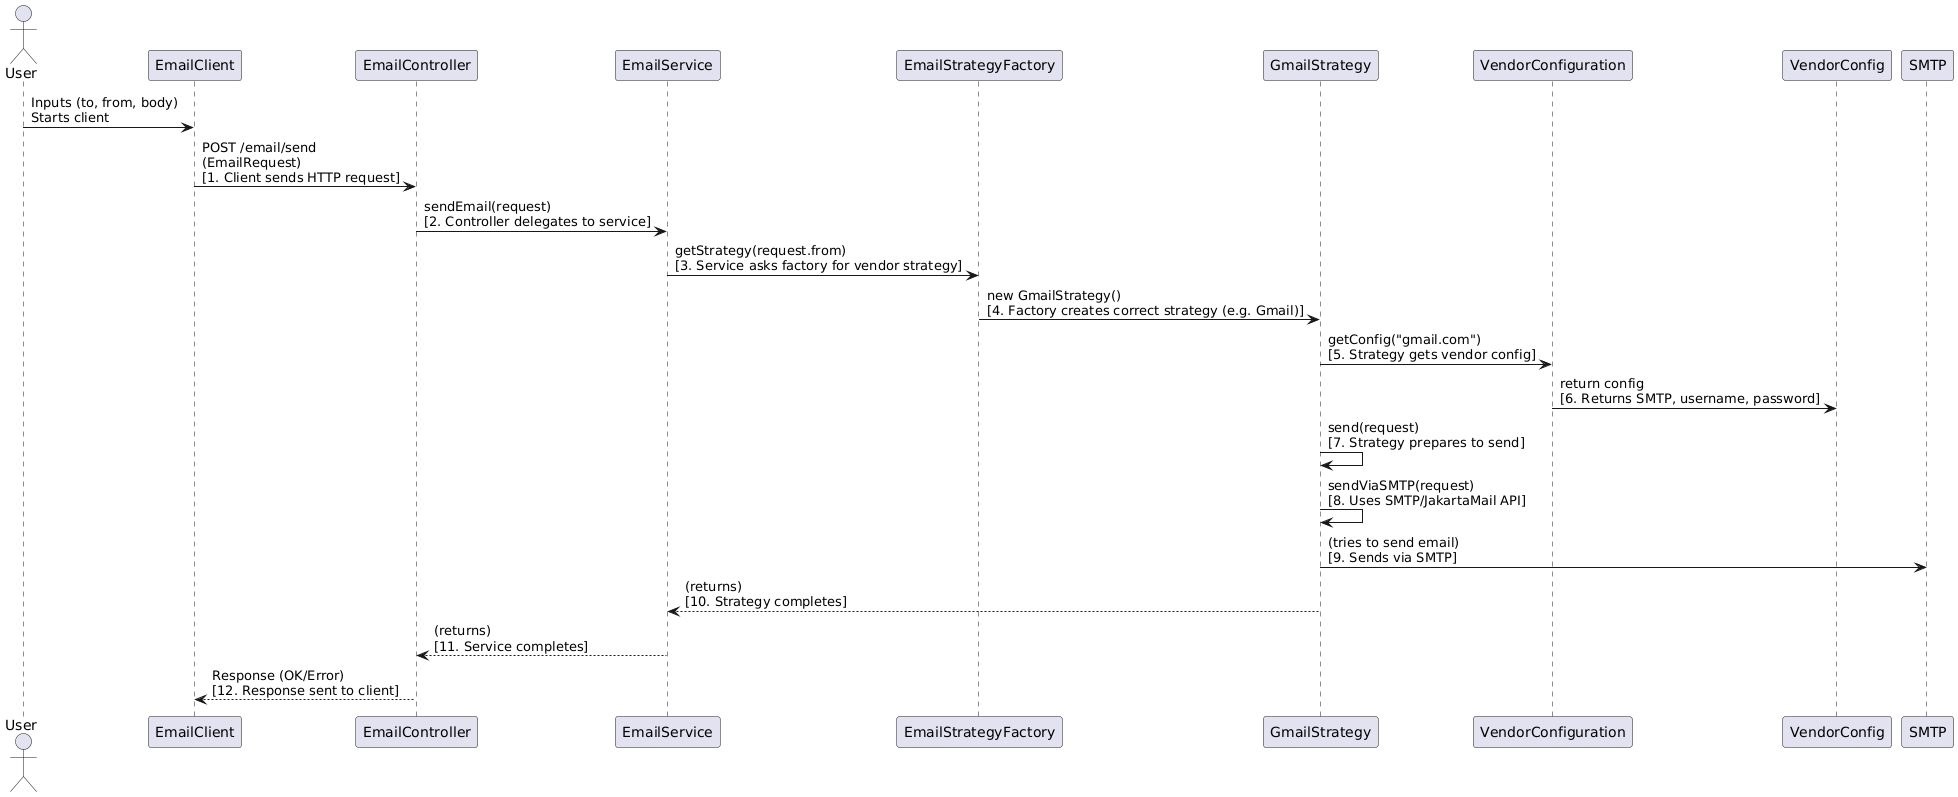

The diagram above was rendered by PlantUML. Its source (embedded in the PNG):
@startuml
actor User
participant EmailClient
participant EmailController
participant EmailService
participant EmailStrategyFactory
participant GmailStrategy
participant VendorConfiguration
participant VendorConfig
participant SMTP

User -> EmailClient : Inputs (to, from, body)\nStarts client
EmailClient -> EmailController : POST /email/send\n(EmailRequest)\n[1. Client sends HTTP request]
EmailController -> EmailService : sendEmail(request)\n[2. Controller delegates to service]
EmailService -> EmailStrategyFactory : getStrategy(request.from)\n[3. Service asks factory for vendor strategy]
EmailStrategyFactory -> GmailStrategy : new GmailStrategy()\n[4. Factory creates correct strategy (e.g. Gmail)]
GmailStrategy -> VendorConfiguration : getConfig("gmail.com")\n[5. Strategy gets vendor config]
VendorConfiguration -> VendorConfig : return config\n[6. Returns SMTP, username, password]
GmailStrategy -> GmailStrategy : send(request)\n[7. Strategy prepares to send]
GmailStrategy -> GmailStrategy : sendViaSMTP(request)\n[8. Uses SMTP/JakartaMail API]
GmailStrategy -> SMTP : (tries to send email)\n[9. Sends via SMTP]
GmailStrategy --> EmailService : (returns)\n[10. Strategy completes]
EmailService --> EmailController : (returns)\n[11. Service completes]
EmailController --> EmailClient : Response (OK/Error)\n[12. Response sent to client]
@enduml